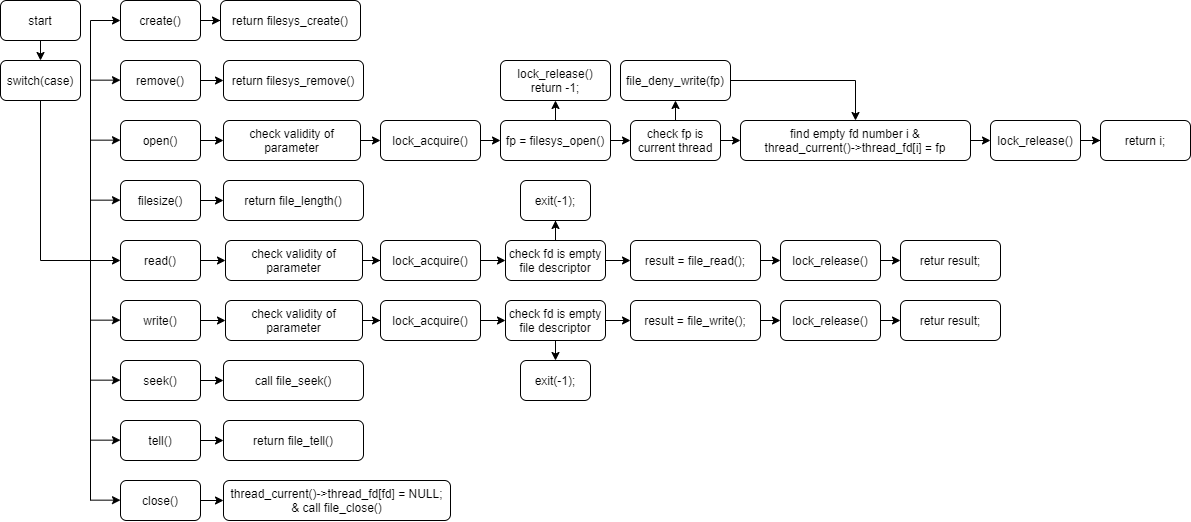

The diagram above was exported from draw.io. Its source (the exported page's mxGraphModel, read from the mxfile embedded in the PNG):
<mxGraphModel dx="2667" dy="1437" grid="1" gridSize="10" guides="1" tooltips="1" connect="1" arrows="1" fold="1" page="1" pageScale="1" pageWidth="827" pageHeight="1169" math="0" shadow="0">
  <root>
    <mxCell id="0" />
    <mxCell id="1" parent="0" />
    <mxCell id="9auQKwSBXQwGSQ8ShxPf-20" style="edgeStyle=orthogonalEdgeStyle;rounded=0;orthogonalLoop=1;jettySize=auto;html=1;exitX=0.5;exitY=1;exitDx=0;exitDy=0;entryX=0.5;entryY=0;entryDx=0;entryDy=0;" edge="1" parent="1" source="9auQKwSBXQwGSQ8ShxPf-1" target="9auQKwSBXQwGSQ8ShxPf-2">
      <mxGeometry relative="1" as="geometry" />
    </mxCell>
    <mxCell id="9auQKwSBXQwGSQ8ShxPf-1" value="start" style="rounded=1;whiteSpace=wrap;html=1;" vertex="1" parent="1">
      <mxGeometry x="120" y="80" width="80" height="40" as="geometry" />
    </mxCell>
    <mxCell id="9auQKwSBXQwGSQ8ShxPf-21" style="edgeStyle=orthogonalEdgeStyle;rounded=0;orthogonalLoop=1;jettySize=auto;html=1;exitX=0.5;exitY=1;exitDx=0;exitDy=0;entryX=0;entryY=0.5;entryDx=0;entryDy=0;" edge="1" parent="1" source="9auQKwSBXQwGSQ8ShxPf-2" target="9auQKwSBXQwGSQ8ShxPf-7">
      <mxGeometry relative="1" as="geometry" />
    </mxCell>
    <mxCell id="9auQKwSBXQwGSQ8ShxPf-2" value="switch(case)" style="rounded=1;whiteSpace=wrap;html=1;" vertex="1" parent="1">
      <mxGeometry x="120" y="140" width="80" height="40" as="geometry" />
    </mxCell>
    <mxCell id="9auQKwSBXQwGSQ8ShxPf-33" style="edgeStyle=orthogonalEdgeStyle;rounded=0;orthogonalLoop=1;jettySize=auto;html=1;exitX=1;exitY=0.5;exitDx=0;exitDy=0;" edge="1" parent="1" source="9auQKwSBXQwGSQ8ShxPf-3" target="9auQKwSBXQwGSQ8ShxPf-13">
      <mxGeometry relative="1" as="geometry" />
    </mxCell>
    <mxCell id="9auQKwSBXQwGSQ8ShxPf-3" value="create()" style="rounded=1;whiteSpace=wrap;html=1;" vertex="1" parent="1">
      <mxGeometry x="240" y="80" width="80" height="40" as="geometry" />
    </mxCell>
    <mxCell id="9auQKwSBXQwGSQ8ShxPf-32" style="edgeStyle=orthogonalEdgeStyle;rounded=0;orthogonalLoop=1;jettySize=auto;html=1;exitX=1;exitY=0.5;exitDx=0;exitDy=0;entryX=0;entryY=0.5;entryDx=0;entryDy=0;" edge="1" parent="1" source="9auQKwSBXQwGSQ8ShxPf-4" target="9auQKwSBXQwGSQ8ShxPf-15">
      <mxGeometry relative="1" as="geometry" />
    </mxCell>
    <mxCell id="9auQKwSBXQwGSQ8ShxPf-4" value="remove()" style="rounded=1;whiteSpace=wrap;html=1;" vertex="1" parent="1">
      <mxGeometry x="240" y="140" width="80" height="40" as="geometry" />
    </mxCell>
    <mxCell id="9auQKwSBXQwGSQ8ShxPf-50" style="edgeStyle=orthogonalEdgeStyle;rounded=0;orthogonalLoop=1;jettySize=auto;html=1;exitX=1;exitY=0.5;exitDx=0;exitDy=0;entryX=0;entryY=0.5;entryDx=0;entryDy=0;" edge="1" parent="1" source="9auQKwSBXQwGSQ8ShxPf-5" target="9auQKwSBXQwGSQ8ShxPf-38">
      <mxGeometry relative="1" as="geometry" />
    </mxCell>
    <mxCell id="9auQKwSBXQwGSQ8ShxPf-5" value="open()" style="rounded=1;whiteSpace=wrap;html=1;" vertex="1" parent="1">
      <mxGeometry x="240" y="200" width="80" height="40" as="geometry" />
    </mxCell>
    <mxCell id="9auQKwSBXQwGSQ8ShxPf-31" style="edgeStyle=orthogonalEdgeStyle;rounded=0;orthogonalLoop=1;jettySize=auto;html=1;exitX=1;exitY=0.5;exitDx=0;exitDy=0;entryX=0;entryY=0.5;entryDx=0;entryDy=0;" edge="1" parent="1" source="9auQKwSBXQwGSQ8ShxPf-6" target="9auQKwSBXQwGSQ8ShxPf-16">
      <mxGeometry relative="1" as="geometry" />
    </mxCell>
    <mxCell id="9auQKwSBXQwGSQ8ShxPf-6" value="filesize()" style="rounded=1;whiteSpace=wrap;html=1;" vertex="1" parent="1">
      <mxGeometry x="240" y="260" width="80" height="40" as="geometry" />
    </mxCell>
    <mxCell id="9auQKwSBXQwGSQ8ShxPf-59" style="edgeStyle=orthogonalEdgeStyle;rounded=0;orthogonalLoop=1;jettySize=auto;html=1;exitX=1;exitY=0.5;exitDx=0;exitDy=0;" edge="1" parent="1" source="9auQKwSBXQwGSQ8ShxPf-7" target="9auQKwSBXQwGSQ8ShxPf-58">
      <mxGeometry relative="1" as="geometry" />
    </mxCell>
    <mxCell id="9auQKwSBXQwGSQ8ShxPf-7" value="read()" style="rounded=1;whiteSpace=wrap;html=1;" vertex="1" parent="1">
      <mxGeometry x="240" y="320" width="80" height="40" as="geometry" />
    </mxCell>
    <mxCell id="9auQKwSBXQwGSQ8ShxPf-87" style="edgeStyle=orthogonalEdgeStyle;rounded=0;orthogonalLoop=1;jettySize=auto;html=1;exitX=1;exitY=0.5;exitDx=0;exitDy=0;entryX=0;entryY=0.5;entryDx=0;entryDy=0;" edge="1" parent="1" source="9auQKwSBXQwGSQ8ShxPf-8" target="9auQKwSBXQwGSQ8ShxPf-77">
      <mxGeometry relative="1" as="geometry" />
    </mxCell>
    <mxCell id="9auQKwSBXQwGSQ8ShxPf-8" value="write()" style="rounded=1;whiteSpace=wrap;html=1;" vertex="1" parent="1">
      <mxGeometry x="240" y="380" width="80" height="40" as="geometry" />
    </mxCell>
    <mxCell id="9auQKwSBXQwGSQ8ShxPf-34" style="edgeStyle=orthogonalEdgeStyle;rounded=0;orthogonalLoop=1;jettySize=auto;html=1;exitX=1;exitY=0.5;exitDx=0;exitDy=0;entryX=0;entryY=0.5;entryDx=0;entryDy=0;" edge="1" parent="1" source="9auQKwSBXQwGSQ8ShxPf-9" target="9auQKwSBXQwGSQ8ShxPf-17">
      <mxGeometry relative="1" as="geometry" />
    </mxCell>
    <mxCell id="9auQKwSBXQwGSQ8ShxPf-9" value="seek()" style="rounded=1;whiteSpace=wrap;html=1;" vertex="1" parent="1">
      <mxGeometry x="240" y="440" width="80" height="40" as="geometry" />
    </mxCell>
    <mxCell id="9auQKwSBXQwGSQ8ShxPf-35" style="edgeStyle=orthogonalEdgeStyle;rounded=0;orthogonalLoop=1;jettySize=auto;html=1;exitX=1;exitY=0.5;exitDx=0;exitDy=0;" edge="1" parent="1" source="9auQKwSBXQwGSQ8ShxPf-10" target="9auQKwSBXQwGSQ8ShxPf-18">
      <mxGeometry relative="1" as="geometry" />
    </mxCell>
    <mxCell id="9auQKwSBXQwGSQ8ShxPf-10" value="tell()" style="rounded=1;whiteSpace=wrap;html=1;" vertex="1" parent="1">
      <mxGeometry x="240" y="500" width="80" height="40" as="geometry" />
    </mxCell>
    <mxCell id="9auQKwSBXQwGSQ8ShxPf-36" style="edgeStyle=orthogonalEdgeStyle;rounded=0;orthogonalLoop=1;jettySize=auto;html=1;exitX=1;exitY=0.5;exitDx=0;exitDy=0;" edge="1" parent="1" source="9auQKwSBXQwGSQ8ShxPf-11" target="9auQKwSBXQwGSQ8ShxPf-19">
      <mxGeometry relative="1" as="geometry" />
    </mxCell>
    <mxCell id="9auQKwSBXQwGSQ8ShxPf-11" value="close()" style="rounded=1;whiteSpace=wrap;html=1;" vertex="1" parent="1">
      <mxGeometry x="240" y="560" width="80" height="40" as="geometry" />
    </mxCell>
    <mxCell id="9auQKwSBXQwGSQ8ShxPf-13" value="return filesys_create()" style="rounded=1;whiteSpace=wrap;html=1;" vertex="1" parent="1">
      <mxGeometry x="340" y="80" width="140" height="40" as="geometry" />
    </mxCell>
    <mxCell id="9auQKwSBXQwGSQ8ShxPf-15" value="return filesys_remove()" style="rounded=1;whiteSpace=wrap;html=1;" vertex="1" parent="1">
      <mxGeometry x="343" y="140" width="140" height="40" as="geometry" />
    </mxCell>
    <mxCell id="9auQKwSBXQwGSQ8ShxPf-16" value="return file_length()" style="rounded=1;whiteSpace=wrap;html=1;" vertex="1" parent="1">
      <mxGeometry x="343" y="260" width="140" height="40" as="geometry" />
    </mxCell>
    <mxCell id="9auQKwSBXQwGSQ8ShxPf-17" value="call file_seek()" style="rounded=1;whiteSpace=wrap;html=1;" vertex="1" parent="1">
      <mxGeometry x="343" y="440" width="140" height="40" as="geometry" />
    </mxCell>
    <mxCell id="9auQKwSBXQwGSQ8ShxPf-18" value="return file_tell()" style="rounded=1;whiteSpace=wrap;html=1;" vertex="1" parent="1">
      <mxGeometry x="343" y="500" width="140" height="40" as="geometry" />
    </mxCell>
    <mxCell id="9auQKwSBXQwGSQ8ShxPf-19" value="&lt;font style=&quot;font-size: 12px&quot;&gt;thread_current()-&amp;gt;thread_fd[fd] = NULL;&lt;br&gt;&amp;amp; call file_close()&lt;/font&gt;" style="rounded=1;whiteSpace=wrap;html=1;" vertex="1" parent="1">
      <mxGeometry x="343" y="560" width="227" height="40" as="geometry" />
    </mxCell>
    <mxCell id="9auQKwSBXQwGSQ8ShxPf-22" value="" style="endArrow=none;html=1;" edge="1" parent="1">
      <mxGeometry width="50" height="50" relative="1" as="geometry">
        <mxPoint x="210" y="580" as="sourcePoint" />
        <mxPoint x="210" y="100" as="targetPoint" />
      </mxGeometry>
    </mxCell>
    <mxCell id="9auQKwSBXQwGSQ8ShxPf-23" value="" style="endArrow=classic;html=1;entryX=0;entryY=0.5;entryDx=0;entryDy=0;" edge="1" parent="1" target="9auQKwSBXQwGSQ8ShxPf-3">
      <mxGeometry width="50" height="50" relative="1" as="geometry">
        <mxPoint x="210" y="100" as="sourcePoint" />
        <mxPoint x="160" y="280" as="targetPoint" />
      </mxGeometry>
    </mxCell>
    <mxCell id="9auQKwSBXQwGSQ8ShxPf-24" value="" style="endArrow=classic;html=1;entryX=0;entryY=0.5;entryDx=0;entryDy=0;" edge="1" parent="1">
      <mxGeometry width="50" height="50" relative="1" as="geometry">
        <mxPoint x="210" y="159.66" as="sourcePoint" />
        <mxPoint x="240" y="159.66" as="targetPoint" />
      </mxGeometry>
    </mxCell>
    <mxCell id="9auQKwSBXQwGSQ8ShxPf-25" value="" style="endArrow=classic;html=1;entryX=0;entryY=0.5;entryDx=0;entryDy=0;" edge="1" parent="1">
      <mxGeometry width="50" height="50" relative="1" as="geometry">
        <mxPoint x="210" y="219.66" as="sourcePoint" />
        <mxPoint x="240" y="219.66" as="targetPoint" />
      </mxGeometry>
    </mxCell>
    <mxCell id="9auQKwSBXQwGSQ8ShxPf-26" value="" style="endArrow=classic;html=1;entryX=0;entryY=0.5;entryDx=0;entryDy=0;" edge="1" parent="1">
      <mxGeometry width="50" height="50" relative="1" as="geometry">
        <mxPoint x="210" y="279.65999999999997" as="sourcePoint" />
        <mxPoint x="240" y="279.65999999999997" as="targetPoint" />
      </mxGeometry>
    </mxCell>
    <mxCell id="9auQKwSBXQwGSQ8ShxPf-27" value="" style="endArrow=classic;html=1;entryX=0;entryY=0.5;entryDx=0;entryDy=0;" edge="1" parent="1">
      <mxGeometry width="50" height="50" relative="1" as="geometry">
        <mxPoint x="210" y="399.66" as="sourcePoint" />
        <mxPoint x="240" y="399.66" as="targetPoint" />
      </mxGeometry>
    </mxCell>
    <mxCell id="9auQKwSBXQwGSQ8ShxPf-28" value="" style="endArrow=classic;html=1;entryX=0;entryY=0.5;entryDx=0;entryDy=0;" edge="1" parent="1">
      <mxGeometry width="50" height="50" relative="1" as="geometry">
        <mxPoint x="210" y="519.6600000000001" as="sourcePoint" />
        <mxPoint x="240" y="519.6600000000001" as="targetPoint" />
      </mxGeometry>
    </mxCell>
    <mxCell id="9auQKwSBXQwGSQ8ShxPf-29" value="" style="endArrow=classic;html=1;entryX=0;entryY=0.5;entryDx=0;entryDy=0;" edge="1" parent="1">
      <mxGeometry width="50" height="50" relative="1" as="geometry">
        <mxPoint x="210" y="579.6600000000001" as="sourcePoint" />
        <mxPoint x="240" y="579.6600000000001" as="targetPoint" />
      </mxGeometry>
    </mxCell>
    <mxCell id="9auQKwSBXQwGSQ8ShxPf-30" value="" style="endArrow=classic;html=1;entryX=0;entryY=0.5;entryDx=0;entryDy=0;" edge="1" parent="1">
      <mxGeometry width="50" height="50" relative="1" as="geometry">
        <mxPoint x="210" y="459.66" as="sourcePoint" />
        <mxPoint x="240" y="459.66" as="targetPoint" />
      </mxGeometry>
    </mxCell>
    <mxCell id="9auQKwSBXQwGSQ8ShxPf-51" style="edgeStyle=orthogonalEdgeStyle;rounded=0;orthogonalLoop=1;jettySize=auto;html=1;exitX=1;exitY=0.5;exitDx=0;exitDy=0;entryX=0;entryY=0.5;entryDx=0;entryDy=0;" edge="1" parent="1" source="9auQKwSBXQwGSQ8ShxPf-38" target="9auQKwSBXQwGSQ8ShxPf-39">
      <mxGeometry relative="1" as="geometry" />
    </mxCell>
    <mxCell id="9auQKwSBXQwGSQ8ShxPf-38" value="check validity of&lt;br&gt;parameter" style="rounded=1;whiteSpace=wrap;html=1;" vertex="1" parent="1">
      <mxGeometry x="343" y="200" width="137" height="40" as="geometry" />
    </mxCell>
    <mxCell id="9auQKwSBXQwGSQ8ShxPf-52" style="edgeStyle=orthogonalEdgeStyle;rounded=0;orthogonalLoop=1;jettySize=auto;html=1;exitX=1;exitY=0.5;exitDx=0;exitDy=0;entryX=0;entryY=0.5;entryDx=0;entryDy=0;" edge="1" parent="1" source="9auQKwSBXQwGSQ8ShxPf-39" target="9auQKwSBXQwGSQ8ShxPf-40">
      <mxGeometry relative="1" as="geometry" />
    </mxCell>
    <mxCell id="9auQKwSBXQwGSQ8ShxPf-39" value="lock_acquire()" style="rounded=1;whiteSpace=wrap;html=1;" vertex="1" parent="1">
      <mxGeometry x="500" y="200" width="100" height="40" as="geometry" />
    </mxCell>
    <mxCell id="9auQKwSBXQwGSQ8ShxPf-54" style="edgeStyle=orthogonalEdgeStyle;rounded=0;orthogonalLoop=1;jettySize=auto;html=1;exitX=1;exitY=0.5;exitDx=0;exitDy=0;entryX=0;entryY=0.5;entryDx=0;entryDy=0;" edge="1" parent="1" source="9auQKwSBXQwGSQ8ShxPf-40" target="9auQKwSBXQwGSQ8ShxPf-42">
      <mxGeometry relative="1" as="geometry" />
    </mxCell>
    <mxCell id="9auQKwSBXQwGSQ8ShxPf-65" style="edgeStyle=orthogonalEdgeStyle;rounded=0;orthogonalLoop=1;jettySize=auto;html=1;exitX=0.5;exitY=0;exitDx=0;exitDy=0;entryX=0.5;entryY=1;entryDx=0;entryDy=0;" edge="1" parent="1" source="9auQKwSBXQwGSQ8ShxPf-40" target="9auQKwSBXQwGSQ8ShxPf-41">
      <mxGeometry relative="1" as="geometry" />
    </mxCell>
    <mxCell id="9auQKwSBXQwGSQ8ShxPf-40" value="fp = filesys_open()" style="rounded=1;whiteSpace=wrap;html=1;" vertex="1" parent="1">
      <mxGeometry x="620" y="200" width="110" height="40" as="geometry" />
    </mxCell>
    <mxCell id="9auQKwSBXQwGSQ8ShxPf-41" value="lock_release()&lt;br&gt;return -1;" style="rounded=1;whiteSpace=wrap;html=1;" vertex="1" parent="1">
      <mxGeometry x="620" y="140" width="110" height="40" as="geometry" />
    </mxCell>
    <mxCell id="9auQKwSBXQwGSQ8ShxPf-45" style="edgeStyle=orthogonalEdgeStyle;rounded=0;orthogonalLoop=1;jettySize=auto;html=1;exitX=0.5;exitY=0;exitDx=0;exitDy=0;entryX=0.5;entryY=1;entryDx=0;entryDy=0;" edge="1" parent="1" source="9auQKwSBXQwGSQ8ShxPf-42" target="9auQKwSBXQwGSQ8ShxPf-43">
      <mxGeometry relative="1" as="geometry" />
    </mxCell>
    <mxCell id="9auQKwSBXQwGSQ8ShxPf-47" style="edgeStyle=orthogonalEdgeStyle;rounded=0;orthogonalLoop=1;jettySize=auto;html=1;exitX=1;exitY=0.5;exitDx=0;exitDy=0;entryX=0;entryY=0.5;entryDx=0;entryDy=0;" edge="1" parent="1" source="9auQKwSBXQwGSQ8ShxPf-42" target="9auQKwSBXQwGSQ8ShxPf-44">
      <mxGeometry relative="1" as="geometry" />
    </mxCell>
    <mxCell id="9auQKwSBXQwGSQ8ShxPf-42" value="check fp is current thread" style="rounded=1;whiteSpace=wrap;html=1;" vertex="1" parent="1">
      <mxGeometry x="750" y="200" width="90" height="40" as="geometry" />
    </mxCell>
    <mxCell id="9auQKwSBXQwGSQ8ShxPf-46" style="edgeStyle=orthogonalEdgeStyle;rounded=0;orthogonalLoop=1;jettySize=auto;html=1;exitX=1;exitY=0.5;exitDx=0;exitDy=0;entryX=0.5;entryY=0;entryDx=0;entryDy=0;" edge="1" parent="1" source="9auQKwSBXQwGSQ8ShxPf-43" target="9auQKwSBXQwGSQ8ShxPf-44">
      <mxGeometry relative="1" as="geometry" />
    </mxCell>
    <mxCell id="9auQKwSBXQwGSQ8ShxPf-43" value="file_deny_write(fp)" style="rounded=1;whiteSpace=wrap;html=1;" vertex="1" parent="1">
      <mxGeometry x="740" y="140" width="110" height="40" as="geometry" />
    </mxCell>
    <mxCell id="9auQKwSBXQwGSQ8ShxPf-55" style="edgeStyle=orthogonalEdgeStyle;rounded=0;orthogonalLoop=1;jettySize=auto;html=1;exitX=1;exitY=0.5;exitDx=0;exitDy=0;entryX=0;entryY=0.5;entryDx=0;entryDy=0;" edge="1" parent="1" source="9auQKwSBXQwGSQ8ShxPf-44" target="9auQKwSBXQwGSQ8ShxPf-48">
      <mxGeometry relative="1" as="geometry" />
    </mxCell>
    <mxCell id="9auQKwSBXQwGSQ8ShxPf-44" value="find empty fd number i &amp;amp;&lt;br&gt;thread_current()-&amp;gt;thread_fd[i] = fp" style="rounded=1;whiteSpace=wrap;html=1;" vertex="1" parent="1">
      <mxGeometry x="860" y="200" width="230" height="40" as="geometry" />
    </mxCell>
    <mxCell id="9auQKwSBXQwGSQ8ShxPf-56" style="edgeStyle=orthogonalEdgeStyle;rounded=0;orthogonalLoop=1;jettySize=auto;html=1;exitX=1;exitY=0.5;exitDx=0;exitDy=0;" edge="1" parent="1" source="9auQKwSBXQwGSQ8ShxPf-48" target="9auQKwSBXQwGSQ8ShxPf-49">
      <mxGeometry relative="1" as="geometry" />
    </mxCell>
    <mxCell id="9auQKwSBXQwGSQ8ShxPf-48" value="lock_release()" style="rounded=1;whiteSpace=wrap;html=1;" vertex="1" parent="1">
      <mxGeometry x="1110" y="200" width="90" height="40" as="geometry" />
    </mxCell>
    <mxCell id="9auQKwSBXQwGSQ8ShxPf-49" value="return i;" style="rounded=1;whiteSpace=wrap;html=1;" vertex="1" parent="1">
      <mxGeometry x="1220" y="200" width="90" height="40" as="geometry" />
    </mxCell>
    <mxCell id="9auQKwSBXQwGSQ8ShxPf-63" style="edgeStyle=orthogonalEdgeStyle;rounded=0;orthogonalLoop=1;jettySize=auto;html=1;exitX=1;exitY=0.5;exitDx=0;exitDy=0;" edge="1" parent="1" source="9auQKwSBXQwGSQ8ShxPf-58" target="9auQKwSBXQwGSQ8ShxPf-61">
      <mxGeometry relative="1" as="geometry" />
    </mxCell>
    <mxCell id="9auQKwSBXQwGSQ8ShxPf-58" value="check validity of&lt;br&gt;parameter" style="rounded=1;whiteSpace=wrap;html=1;" vertex="1" parent="1">
      <mxGeometry x="345" y="320" width="137" height="40" as="geometry" />
    </mxCell>
    <mxCell id="9auQKwSBXQwGSQ8ShxPf-64" style="edgeStyle=orthogonalEdgeStyle;rounded=0;orthogonalLoop=1;jettySize=auto;html=1;exitX=1;exitY=0.5;exitDx=0;exitDy=0;entryX=0;entryY=0.5;entryDx=0;entryDy=0;" edge="1" parent="1" source="9auQKwSBXQwGSQ8ShxPf-61" target="9auQKwSBXQwGSQ8ShxPf-62">
      <mxGeometry relative="1" as="geometry" />
    </mxCell>
    <mxCell id="9auQKwSBXQwGSQ8ShxPf-61" value="lock_acquire()" style="rounded=1;whiteSpace=wrap;html=1;" vertex="1" parent="1">
      <mxGeometry x="500" y="320" width="100" height="40" as="geometry" />
    </mxCell>
    <mxCell id="9auQKwSBXQwGSQ8ShxPf-68" style="edgeStyle=orthogonalEdgeStyle;rounded=0;orthogonalLoop=1;jettySize=auto;html=1;entryX=0.5;entryY=1;entryDx=0;entryDy=0;" edge="1" parent="1" source="9auQKwSBXQwGSQ8ShxPf-62" target="9auQKwSBXQwGSQ8ShxPf-66">
      <mxGeometry relative="1" as="geometry" />
    </mxCell>
    <mxCell id="9auQKwSBXQwGSQ8ShxPf-70" style="edgeStyle=orthogonalEdgeStyle;rounded=0;orthogonalLoop=1;jettySize=auto;html=1;exitX=1;exitY=0.5;exitDx=0;exitDy=0;entryX=0;entryY=0.5;entryDx=0;entryDy=0;" edge="1" parent="1" source="9auQKwSBXQwGSQ8ShxPf-62" target="9auQKwSBXQwGSQ8ShxPf-69">
      <mxGeometry relative="1" as="geometry" />
    </mxCell>
    <mxCell id="9auQKwSBXQwGSQ8ShxPf-62" value="check fd is empty&lt;br&gt;file descriptor" style="rounded=1;whiteSpace=wrap;html=1;" vertex="1" parent="1">
      <mxGeometry x="625" y="320" width="100" height="40" as="geometry" />
    </mxCell>
    <mxCell id="9auQKwSBXQwGSQ8ShxPf-66" value="exit(-1);" style="rounded=1;whiteSpace=wrap;html=1;" vertex="1" parent="1">
      <mxGeometry x="640" y="260" width="70" height="40" as="geometry" />
    </mxCell>
    <mxCell id="9auQKwSBXQwGSQ8ShxPf-74" style="edgeStyle=orthogonalEdgeStyle;rounded=0;orthogonalLoop=1;jettySize=auto;html=1;exitX=1;exitY=0.5;exitDx=0;exitDy=0;entryX=0;entryY=0.5;entryDx=0;entryDy=0;" edge="1" parent="1" source="9auQKwSBXQwGSQ8ShxPf-69" target="9auQKwSBXQwGSQ8ShxPf-71">
      <mxGeometry relative="1" as="geometry" />
    </mxCell>
    <mxCell id="9auQKwSBXQwGSQ8ShxPf-69" value="result = file_read();" style="rounded=1;whiteSpace=wrap;html=1;" vertex="1" parent="1">
      <mxGeometry x="750" y="320" width="130" height="40" as="geometry" />
    </mxCell>
    <mxCell id="9auQKwSBXQwGSQ8ShxPf-75" style="edgeStyle=orthogonalEdgeStyle;rounded=0;orthogonalLoop=1;jettySize=auto;html=1;exitX=1;exitY=0.5;exitDx=0;exitDy=0;entryX=0;entryY=0.5;entryDx=0;entryDy=0;" edge="1" parent="1" source="9auQKwSBXQwGSQ8ShxPf-71" target="9auQKwSBXQwGSQ8ShxPf-72">
      <mxGeometry relative="1" as="geometry" />
    </mxCell>
    <mxCell id="9auQKwSBXQwGSQ8ShxPf-71" value="lock_release()" style="rounded=1;whiteSpace=wrap;html=1;" vertex="1" parent="1">
      <mxGeometry x="900" y="320" width="100" height="40" as="geometry" />
    </mxCell>
    <mxCell id="9auQKwSBXQwGSQ8ShxPf-72" value="retur result;" style="rounded=1;whiteSpace=wrap;html=1;" vertex="1" parent="1">
      <mxGeometry x="1020" y="320" width="100" height="40" as="geometry" />
    </mxCell>
    <mxCell id="9auQKwSBXQwGSQ8ShxPf-76" style="edgeStyle=orthogonalEdgeStyle;rounded=0;orthogonalLoop=1;jettySize=auto;html=1;exitX=1;exitY=0.5;exitDx=0;exitDy=0;" edge="1" source="9auQKwSBXQwGSQ8ShxPf-77" target="9auQKwSBXQwGSQ8ShxPf-79" parent="1">
      <mxGeometry relative="1" as="geometry" />
    </mxCell>
    <mxCell id="9auQKwSBXQwGSQ8ShxPf-77" value="check validity of&lt;br&gt;parameter" style="rounded=1;whiteSpace=wrap;html=1;" vertex="1" parent="1">
      <mxGeometry x="345" y="380" width="137" height="40" as="geometry" />
    </mxCell>
    <mxCell id="9auQKwSBXQwGSQ8ShxPf-78" style="edgeStyle=orthogonalEdgeStyle;rounded=0;orthogonalLoop=1;jettySize=auto;html=1;exitX=1;exitY=0.5;exitDx=0;exitDy=0;entryX=0;entryY=0.5;entryDx=0;entryDy=0;" edge="1" source="9auQKwSBXQwGSQ8ShxPf-79" target="9auQKwSBXQwGSQ8ShxPf-81" parent="1">
      <mxGeometry relative="1" as="geometry" />
    </mxCell>
    <mxCell id="9auQKwSBXQwGSQ8ShxPf-79" value="lock_acquire()" style="rounded=1;whiteSpace=wrap;html=1;" vertex="1" parent="1">
      <mxGeometry x="500" y="380" width="100" height="40" as="geometry" />
    </mxCell>
    <mxCell id="9auQKwSBXQwGSQ8ShxPf-80" style="edgeStyle=orthogonalEdgeStyle;rounded=0;orthogonalLoop=1;jettySize=auto;html=1;exitX=1;exitY=0.5;exitDx=0;exitDy=0;entryX=0;entryY=0.5;entryDx=0;entryDy=0;" edge="1" source="9auQKwSBXQwGSQ8ShxPf-81" target="9auQKwSBXQwGSQ8ShxPf-83" parent="1">
      <mxGeometry relative="1" as="geometry" />
    </mxCell>
    <mxCell id="9auQKwSBXQwGSQ8ShxPf-89" style="edgeStyle=orthogonalEdgeStyle;rounded=0;orthogonalLoop=1;jettySize=auto;html=1;exitX=0.5;exitY=1;exitDx=0;exitDy=0;entryX=0.5;entryY=0;entryDx=0;entryDy=0;" edge="1" parent="1" source="9auQKwSBXQwGSQ8ShxPf-81" target="9auQKwSBXQwGSQ8ShxPf-88">
      <mxGeometry relative="1" as="geometry" />
    </mxCell>
    <mxCell id="9auQKwSBXQwGSQ8ShxPf-81" value="check fd is empty&lt;br&gt;file descriptor" style="rounded=1;whiteSpace=wrap;html=1;" vertex="1" parent="1">
      <mxGeometry x="625" y="380" width="100" height="40" as="geometry" />
    </mxCell>
    <mxCell id="9auQKwSBXQwGSQ8ShxPf-82" style="edgeStyle=orthogonalEdgeStyle;rounded=0;orthogonalLoop=1;jettySize=auto;html=1;exitX=1;exitY=0.5;exitDx=0;exitDy=0;entryX=0;entryY=0.5;entryDx=0;entryDy=0;" edge="1" source="9auQKwSBXQwGSQ8ShxPf-83" target="9auQKwSBXQwGSQ8ShxPf-85" parent="1">
      <mxGeometry relative="1" as="geometry" />
    </mxCell>
    <mxCell id="9auQKwSBXQwGSQ8ShxPf-83" value="result = file_write();" style="rounded=1;whiteSpace=wrap;html=1;" vertex="1" parent="1">
      <mxGeometry x="750" y="380" width="130" height="40" as="geometry" />
    </mxCell>
    <mxCell id="9auQKwSBXQwGSQ8ShxPf-84" style="edgeStyle=orthogonalEdgeStyle;rounded=0;orthogonalLoop=1;jettySize=auto;html=1;exitX=1;exitY=0.5;exitDx=0;exitDy=0;entryX=0;entryY=0.5;entryDx=0;entryDy=0;" edge="1" source="9auQKwSBXQwGSQ8ShxPf-85" target="9auQKwSBXQwGSQ8ShxPf-86" parent="1">
      <mxGeometry relative="1" as="geometry" />
    </mxCell>
    <mxCell id="9auQKwSBXQwGSQ8ShxPf-85" value="lock_release()" style="rounded=1;whiteSpace=wrap;html=1;" vertex="1" parent="1">
      <mxGeometry x="900" y="380" width="100" height="40" as="geometry" />
    </mxCell>
    <mxCell id="9auQKwSBXQwGSQ8ShxPf-86" value="retur result;" style="rounded=1;whiteSpace=wrap;html=1;" vertex="1" parent="1">
      <mxGeometry x="1020" y="380" width="100" height="40" as="geometry" />
    </mxCell>
    <mxCell id="9auQKwSBXQwGSQ8ShxPf-88" value="exit(-1);" style="rounded=1;whiteSpace=wrap;html=1;" vertex="1" parent="1">
      <mxGeometry x="640" y="440" width="70" height="40" as="geometry" />
    </mxCell>
  </root>
</mxGraphModel>